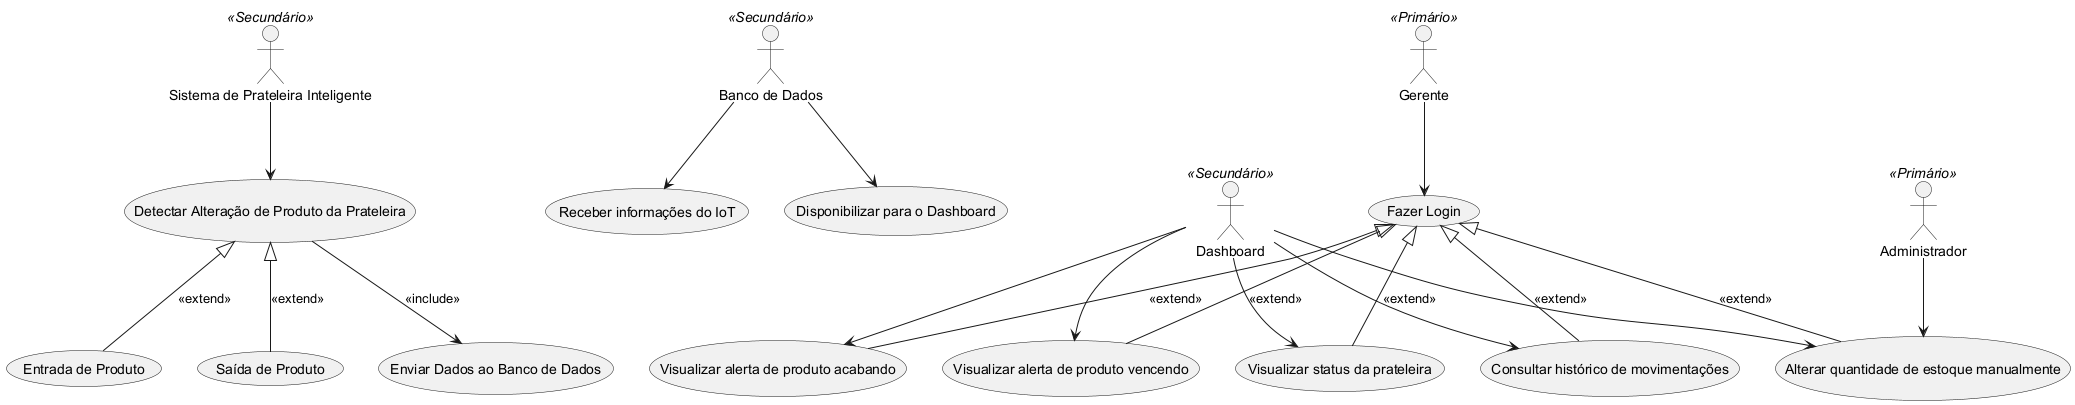

The diagram above was rendered by PlantUML. Its source (embedded in the PNG):
@startuml
actor "Sistema de Prateleira Inteligente" as SPI <<Secundário>>
actor "Banco de Dados" as BD <<Secundário>>
actor "Dashboard" as Dashboard <<Secundário>>
actor "Gerente" as Gerente <<Primário>>
actor "Administrador" as Admin <<Primário>>

usecase "Detectar Alteração de Produto da Prateleira" as Detectar
usecase "Entrada de Produto" as Entrada
usecase "Saída de Produto" as Saida
usecase "Enviar Dados ao Banco de Dados" as Enviar
usecase "Receber informações do IoT" as ReceberIoT
usecase "Disponibilizar para o Dashboard" as DisponibilizarDashboard
usecase "Fazer Login" as FazerLogin
usecase "Consultar histórico de movimentações" as ConsultarHistorico
usecase "Visualizar status da prateleira" as VisualizarStatus
usecase "Visualizar alerta de produto acabando" as AlertaAcabando
usecase "Visualizar alerta de produto vencendo" as AlertaVencendo
usecase "Alterar quantidade de estoque manualmente" as AlterarEstoque

SPI --> Detectar
Detectar <|-- Entrada : <<extend>>
Detectar <|-- Saida : <<extend>>
Detectar --> Enviar : <<include>>

BD --> ReceberIoT
BD --> DisponibilizarDashboard

Gerente --> FazerLogin
FazerLogin <|-- ConsultarHistorico : <<extend>>
FazerLogin <|-- VisualizarStatus : <<extend>>
FazerLogin <|-- AlertaAcabando : <<extend>>
FazerLogin <|-- AlertaVencendo : <<extend>>
FazerLogin <|-- AlterarEstoque : <<extend>>

Dashboard --> ConsultarHistorico
Dashboard --> VisualizarStatus
Dashboard --> AlertaAcabando
Dashboard --> AlertaVencendo
Dashboard --> AlterarEstoque

Admin --> AlterarEstoque
@enduml